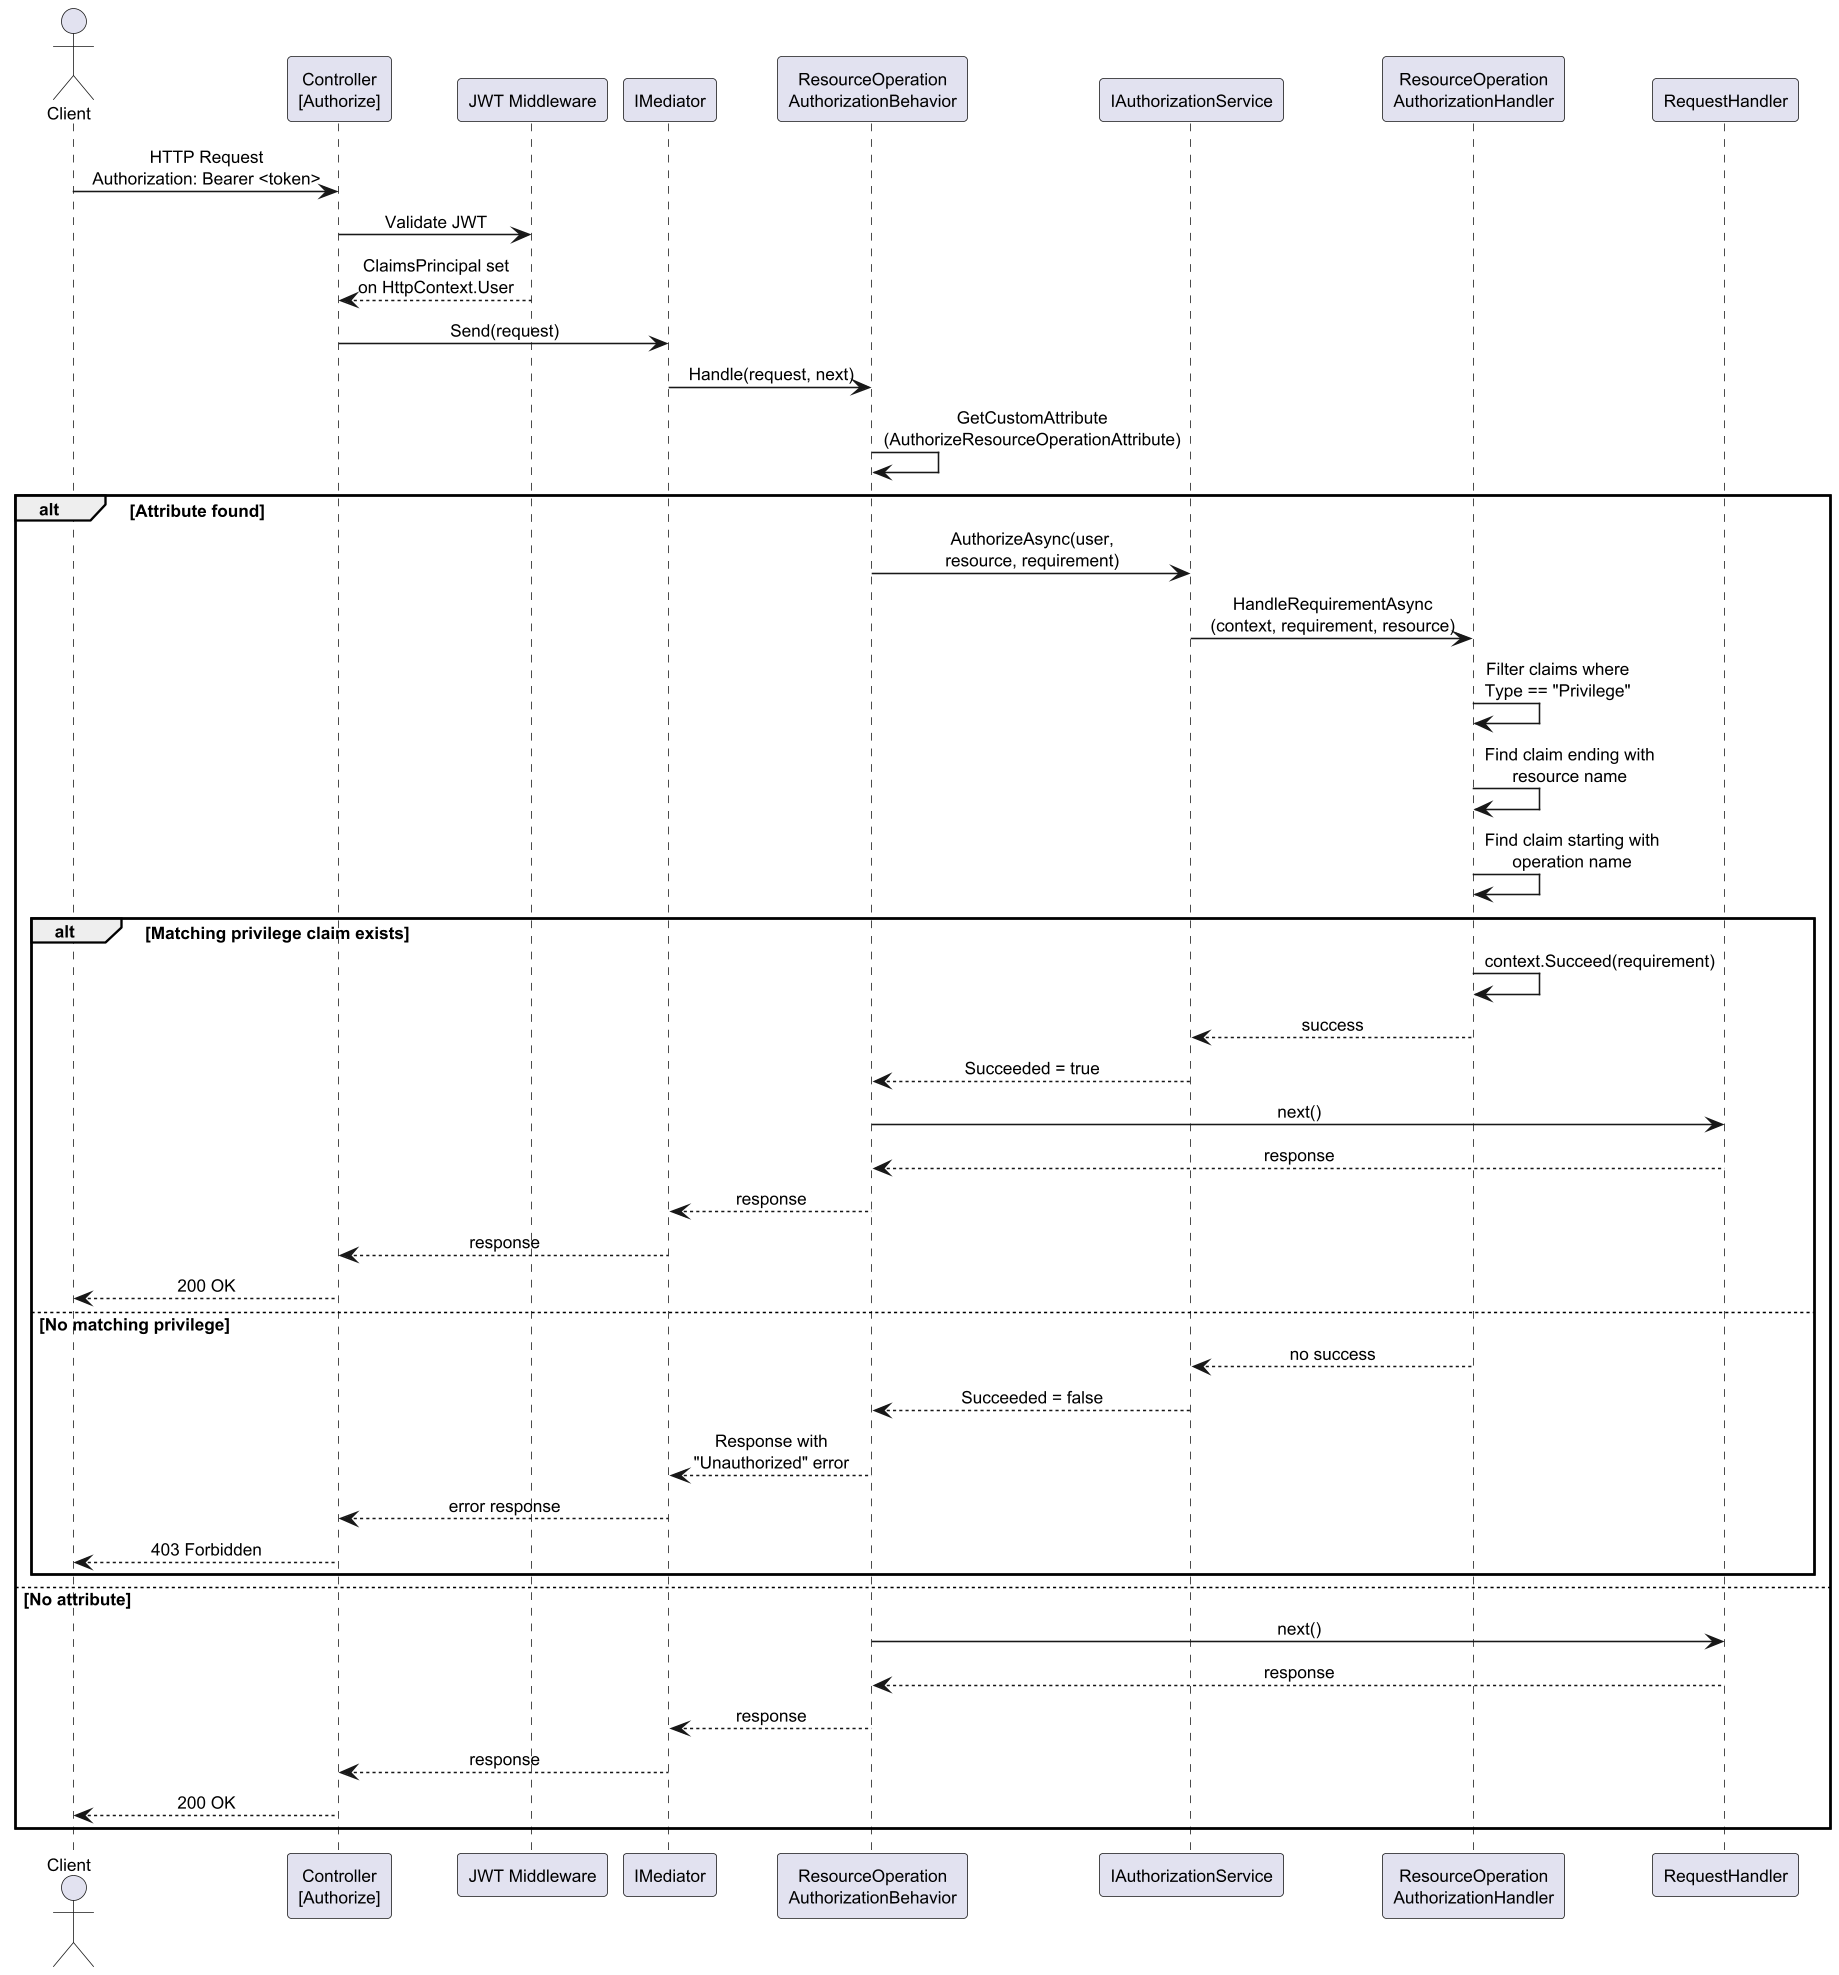

The diagram above was rendered by PlantUML. Its source (embedded in the PNG):
@startuml
skinparam dpi 150
skinparam sequenceMessageAlign center
skinparam defaultFontSize 11

actor Client
participant "Controller\n[Authorize]" as CTRL
participant "JWT Middleware" as JWT
participant "IMediator" as M
participant "ResourceOperation\nAuthorizationBehavior" as ROAB
participant "IAuthorizationService" as AS
participant "ResourceOperation\nAuthorizationHandler" as ROAH
participant "RequestHandler" as RH

Client -> CTRL : HTTP Request\nAuthorization: Bearer <token>
CTRL -> JWT : Validate JWT
JWT --> CTRL : ClaimsPrincipal set\non HttpContext.User

CTRL -> M : Send(request)
M -> ROAB : Handle(request, next)
ROAB -> ROAB : GetCustomAttribute\n(AuthorizeResourceOperationAttribute)

alt Attribute found
  ROAB -> AS : AuthorizeAsync(user,\nresource, requirement)
  AS -> ROAH : HandleRequirementAsync\n(context, requirement, resource)
  ROAH -> ROAH : Filter claims where\nType == "Privilege"
  ROAH -> ROAH : Find claim ending with\nresource name
  ROAH -> ROAH : Find claim starting with\noperation name

  alt Matching privilege claim exists
    ROAH -> ROAH : context.Succeed(requirement)
    ROAH --> AS : success
    AS --> ROAB : Succeeded = true
    ROAB -> RH : next()
    RH --> ROAB : response
    ROAB --> M : response
    M --> CTRL : response
    CTRL --> Client : 200 OK
  else No matching privilege
    ROAH --> AS : no success
    AS --> ROAB : Succeeded = false
    ROAB --> M : Response with\n"Unauthorized" error
    M --> CTRL : error response
    CTRL --> Client : 403 Forbidden
  end
else No attribute
  ROAB -> RH : next()
  RH --> ROAB : response
  ROAB --> M : response
  M --> CTRL : response
  CTRL --> Client : 200 OK
end

@enduml